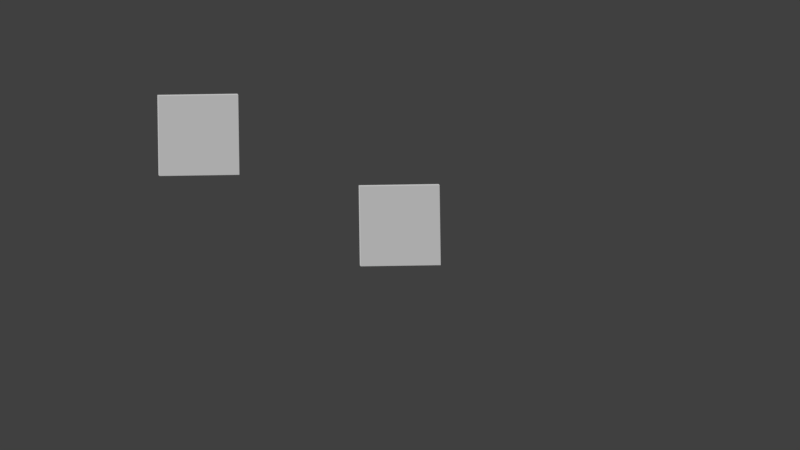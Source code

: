 # Source: MouseTest.blend  (saved by Blender 2.79.7; exported with 4.5.12 LTS)
import bpy
from mathutils import Matrix  # noqa: F401  (used for matrix-valued properties, if any)

bpy.ops.wm.read_factory_settings(use_empty=True)
scene = bpy.context.scene
scene.name = 'Scene'

# ---- collections
col_collection_1 = bpy.data.collections.new('Collection 1'); scene.collection.children.link(col_collection_1)

# ---- world
world_world = bpy.data.worlds.new('World'); scene.world = world_world
world_world.color = (0.05088, 0.05088, 0.05088)
world_world.use_sun_shadow = False
world_world.sun_shadow_jitter_overblur = 0.0

# ---- cameras
cam_camera_001 = bpy.data.cameras.new('Camera.001')
cam_camera_001.type = 'ORTHO'
cam_camera_001.clip_end = 100.0
cam_camera_001.lens = 35.0
cam_camera_001.sensor_width = 32.0
cam_camera_001.sensor_height = 18.0
cam_camera_001.display_size = 2.0
cam_camera_001.dof.focus_distance = 0.0
cam_camera_001.dof.aperture_fstop = 128.0
cam_camera_001.dof.aperture_blades = 6

# ---- meshes
me_cube_002 = bpy.data.meshes.new('Cube.002')
me_cube_002.from_pydata([(-1.0, -1.0, -1.0), (-1.0, -1.0, 1.0), (-1.0, 1.0, -1.0), (-1.0, 1.0, 1.0), (1.0, -1.0, -1.0), (1.0, -1.0, 1.0), (1.0, 1.0, -1.0), (1.0, 1.0, 1.0)], [], [(0, 1, 3, 2), (2, 3, 7, 6), (6, 7, 5, 4), (4, 5, 1, 0), (2, 6, 4, 0), (7, 3, 1, 5)])
me_cube_002.use_remesh_preserve_volume = False
me_cube_002.use_remesh_preserve_attributes = False
me_cube_002.use_mirror_vertex_groups = False
me_cube_002.update()
me_cube_001 = bpy.data.meshes.new('Cube.001')
me_cube_001.from_pydata([(-1.0, -1.0, -1.0), (-1.0, -1.0, 1.0), (-1.0, 1.0, -1.0), (-1.0, 1.0, 1.0), (1.0, -1.0, -1.0), (1.0, -1.0, 1.0), (1.0, 1.0, -1.0), (1.0, 1.0, 1.0)], [], [(0, 1, 3, 2), (2, 3, 7, 6), (6, 7, 5, 4), (4, 5, 1, 0), (2, 6, 4, 0), (7, 3, 1, 5)])
_uv = me_cube_001.uv_layers.new(name='UVMap')
_uv.uv.foreach_set('vector', [0.0, 0.0, 1.0, 0.0, 1.0, 1.0, 0.0, 1.0, 0.0, 0.0, 1.0, 0.0, 1.0, 1.0, 0.0, 1.0, 0.0, 0.0, 1.0, 0.0, 1.0, 1.0, 0.0, 1.0, 0.0, 0.0, 1.0, 0.0, 1.0, 1.0, 0.0, 1.0, 0.0, 0.0, 1.0, 0.0, 1.0, 1.0, 0.0, 1.0, 0.0, 0.0, 1.0, 0.0, 1.0, 1.0, 0.0, 1.0])
me_cube_001.use_remesh_preserve_volume = False
me_cube_001.use_remesh_preserve_attributes = False
me_cube_001.use_mirror_vertex_groups = False
me_cube_001.update()

# ---- objects
ob_cube_001 = bpy.data.objects.new('Cube.001', me_cube_002)
ob_empty_001 = bpy.data.objects.new('Empty.001', None)
ob_cube = bpy.data.objects.new('Cube', me_cube_001)
ob_camera = bpy.data.objects.new('Camera', cam_camera_001)
ob_empty = bpy.data.objects.new('Empty', None)

# ---- transforms, parenting, visibility, modifiers, constraints
ob_cube_001.location = (0.0, -1.5, 0.7)
ob_cube_001.scale = (0.3, 0.3, 0.3)
ob_cube_001.lineart.crease_threshold = 0.0
ob_empty_001.location = (0.0, 0.0, 0.0)
ob_empty_001.lineart.crease_threshold = 0.0
ob_cube.location = (0.0, 0.0, 0.0)
ob_cube.scale = (0.3, 0.3, 0.3)
ob_cube.lineart.crease_threshold = 0.0
ob_camera.location = (5.019, -0.05099, 0.0705)
ob_camera.rotation_euler = (1.557, 0.01474, 1.56)
ob_camera.scale = (1.0, 1.0, 1.0)
ob_camera.lineart.crease_threshold = 0.0
ob_empty.location = (0.0, 0.0, 0.0)
ob_empty.lineart.crease_threshold = 0.0

# ---- collection membership
col_collection_1.objects.link(ob_cube_001)
col_collection_1.objects.link(ob_empty_001)
col_collection_1.objects.link(ob_cube)
col_collection_1.objects.link(ob_camera)
col_collection_1.objects.link(ob_empty)

# ---- scene / render settings (as saved in the file)
scene.camera = ob_camera
scene.frame_start = 1; scene.frame_end = 250; scene.frame_set(1)
scene.render.engine = 'BLENDER_EEVEE_NEXT'
scene.render.resolution_percentage = 50
scene.render.dither_intensity = 0.0
scene.cycles.use_denoising = False
scene.cycles.samples = 128
scene.cycles.sampling_pattern = 'TABULATED_SOBOL'
scene.cycles.use_adaptive_sampling = False
scene.cycles.use_light_tree = False
scene.view_settings.view_transform = 'Standard'
bpy.context.view_layer.update()

# ---- added for rendering (the .blend has no usable light): sun
light_auto_sun = bpy.data.lights.new('AutoSun', 'SUN')
light_auto_sun.energy = 3.0
light_auto_sun.angle = 0.0523599
ob_auto_sun = bpy.data.objects.new('AutoSun', light_auto_sun)
scene.collection.objects.link(ob_auto_sun)
ob_auto_sun.rotation_euler = (0.872665, 0.174533, 0.523599)
bpy.context.view_layer.update()
